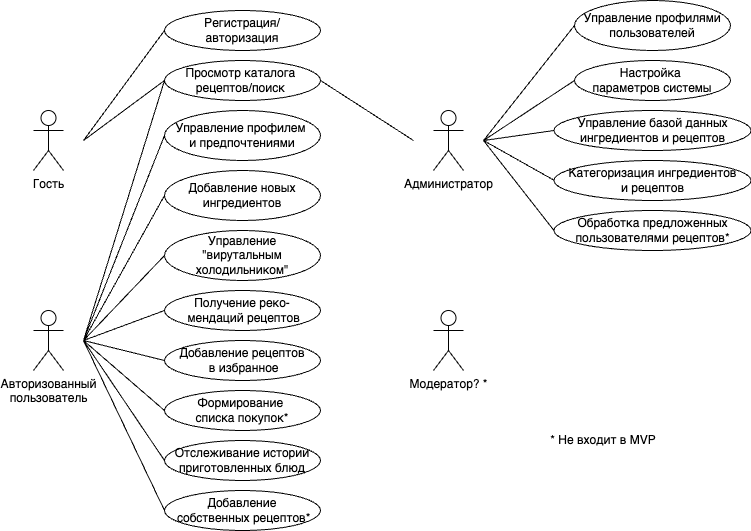

The diagram above was exported from draw.io. Its source (the exported page's mxGraphModel, read from the mxfile embedded in the PNG):
<mxGraphModel dx="1194" dy="603" grid="1" gridSize="10" guides="1" tooltips="1" connect="1" arrows="1" fold="1" page="1" pageScale="1" pageWidth="827" pageHeight="1169" math="0" shadow="0">
  <root>
    <mxCell id="0" />
    <mxCell id="1" parent="0" />
    <mxCell id="Qaym87o3H6zEZ8a0MV9N-1" value="Гость" style="shape=umlActor;verticalLabelPosition=bottom;verticalAlign=top;html=1;" parent="1" vertex="1">
      <mxGeometry x="50" y="150" width="30" height="60" as="geometry" />
    </mxCell>
    <mxCell id="Qaym87o3H6zEZ8a0MV9N-2" value="Авторизованный&lt;div&gt;пользователь&lt;/div&gt;" style="shape=umlActor;verticalLabelPosition=bottom;verticalAlign=top;html=1;" parent="1" vertex="1">
      <mxGeometry x="50" y="350" width="30" height="60" as="geometry" />
    </mxCell>
    <mxCell id="Qaym87o3H6zEZ8a0MV9N-5" value="Регистрация/&lt;div&gt;авторизация&lt;/div&gt;" style="ellipse;whiteSpace=wrap;html=1;" parent="1" vertex="1">
      <mxGeometry x="181" y="50" width="156" height="40" as="geometry" />
    </mxCell>
    <mxCell id="Qaym87o3H6zEZ8a0MV9N-8" value="Просмотр каталога&amp;nbsp;&lt;div&gt;рецептов/поиск&amp;nbsp;&lt;/div&gt;" style="ellipse;whiteSpace=wrap;html=1;" parent="1" vertex="1">
      <mxGeometry x="181" y="100" width="156" height="40" as="geometry" />
    </mxCell>
    <mxCell id="Qaym87o3H6zEZ8a0MV9N-23" value="Управление профилем&amp;nbsp;&lt;div&gt;и предпочтениями&lt;/div&gt;" style="ellipse;whiteSpace=wrap;html=1;" parent="1" vertex="1">
      <mxGeometry x="181" y="150" width="156" height="50" as="geometry" />
    </mxCell>
    <mxCell id="Qaym87o3H6zEZ8a0MV9N-24" value="Добавление новых ингредиентов" style="ellipse;whiteSpace=wrap;html=1;" parent="1" vertex="1">
      <mxGeometry x="181" y="210" width="156" height="50" as="geometry" />
    </mxCell>
    <mxCell id="Qaym87o3H6zEZ8a0MV9N-25" value="Управление&lt;div&gt;&quot;вирутальным холодильником&quot;&lt;/div&gt;" style="ellipse;whiteSpace=wrap;html=1;" parent="1" vertex="1">
      <mxGeometry x="181" y="270" width="156" height="50" as="geometry" />
    </mxCell>
    <mxCell id="Qaym87o3H6zEZ8a0MV9N-26" value="Получение реко-&lt;div&gt;&amp;nbsp;мендаций рецептов&lt;/div&gt;" style="ellipse;whiteSpace=wrap;html=1;" parent="1" vertex="1">
      <mxGeometry x="181" y="330" width="156" height="40" as="geometry" />
    </mxCell>
    <mxCell id="Qaym87o3H6zEZ8a0MV9N-27" value="Добавление рецептов&lt;div&gt;&amp;nbsp;в избранное&lt;br&gt;&lt;/div&gt;" style="ellipse;whiteSpace=wrap;html=1;" parent="1" vertex="1">
      <mxGeometry x="181" y="380" width="156" height="40" as="geometry" />
    </mxCell>
    <mxCell id="Qaym87o3H6zEZ8a0MV9N-28" value="&lt;div&gt;&lt;span style=&quot;color: rgba(0, 0, 0, 0); font-family: monospace; font-size: 0px; text-align: start; text-wrap: nowrap;&quot;&gt;%3CmxGraphModel%3E%3Croot%3E%3CmxCell%20id%3D%220%22%2F%3E%3CmxCell%20id%3D%221%22%20parent%3D%220%22%2F%3E%3CmxCell%20id%3D%222%22%20value%3D%22%D0%94%D0%BE%D0%B1%D0%B0%D0%B2%D0%BB%D0%B5%D0%BD%D0%B8%D0%B5%20%D1%80%D0%B5%D1%86%D0%B5%D0%BF%D1%82%D0%BE%D0%B2%26lt%3Bdiv%26gt%3B%26amp%3Bnbsp%3B%D0%B2%20%D0%B8%D0%B7%D0%B1%D1%80%D0%B0%D0%BD%D0%BD%D0%BE%D0%B5%26lt%3Bbr%26gt%3B%26lt%3B%2Fdiv%26gt%3B%22%20style%3D%22ellipse%3BwhiteSpace%3Dwrap%3Bhtml%3D1%3B%22%20vertex%3D%221%22%20parent%3D%221%22%3E%3CmxGeometry%20x%3D%22284%22%20y%3D%22380%22%20width%3D%22156%22%20height%3D%2240%22%20as%3D%22geometry%22%2F%3E%3C%2FmxCell%3E%3C%2Froot%3E%3C%2FmxGraphModel%3E&lt;/span&gt;&lt;span style=&quot;background-color: initial;&quot;&gt;Формирование&amp;nbsp;&lt;/span&gt;&lt;/div&gt;&lt;div&gt;&lt;span style=&quot;background-color: initial;&quot;&gt;списка покупок*&lt;/span&gt;&lt;br&gt;&lt;/div&gt;" style="ellipse;whiteSpace=wrap;html=1;" parent="1" vertex="1">
      <mxGeometry x="181" y="430" width="156" height="40" as="geometry" />
    </mxCell>
    <mxCell id="Qaym87o3H6zEZ8a0MV9N-29" value="&lt;div&gt;Добавление&lt;/div&gt;&lt;div&gt;&amp;nbsp;собственных рецептов*&lt;br&gt;&lt;/div&gt;" style="ellipse;whiteSpace=wrap;html=1;" parent="1" vertex="1">
      <mxGeometry x="181" y="530" width="156" height="40" as="geometry" />
    </mxCell>
    <mxCell id="Qaym87o3H6zEZ8a0MV9N-30" value="&lt;div&gt;Отслеживание истории приготовленных блюд&lt;br&gt;&lt;/div&gt;" style="ellipse;whiteSpace=wrap;html=1;" parent="1" vertex="1">
      <mxGeometry x="181" y="480" width="156" height="40" as="geometry" />
    </mxCell>
    <mxCell id="Qaym87o3H6zEZ8a0MV9N-31" value="* Не входит в MVP" style="text;html=1;align=center;verticalAlign=middle;whiteSpace=wrap;rounded=0;" parent="1" vertex="1">
      <mxGeometry x="540" y="460" width="160" height="40" as="geometry" />
    </mxCell>
    <mxCell id="Qaym87o3H6zEZ8a0MV9N-32" value="Администратор" style="shape=umlActor;verticalLabelPosition=bottom;verticalAlign=top;html=1;" parent="1" vertex="1">
      <mxGeometry x="450" y="150" width="30" height="60" as="geometry" />
    </mxCell>
    <mxCell id="Qaym87o3H6zEZ8a0MV9N-34" value="Управление профилями&lt;br&gt;пользователей" style="ellipse;whiteSpace=wrap;html=1;" parent="1" vertex="1">
      <mxGeometry x="591" y="40" width="156" height="50" as="geometry" />
    </mxCell>
    <mxCell id="Qaym87o3H6zEZ8a0MV9N-35" value="Настройка&amp;nbsp;&lt;div&gt;параметров системы&lt;/div&gt;" style="ellipse;whiteSpace=wrap;html=1;" parent="1" vertex="1">
      <mxGeometry x="591" y="100" width="156" height="40" as="geometry" />
    </mxCell>
    <mxCell id="Qaym87o3H6zEZ8a0MV9N-36" value="Управление базой данных ингредиентов и рецептов" style="ellipse;whiteSpace=wrap;html=1;" parent="1" vertex="1">
      <mxGeometry x="570.5" y="150" width="197" height="40" as="geometry" />
    </mxCell>
    <mxCell id="Qaym87o3H6zEZ8a0MV9N-37" value="Категоризация ингредиентов&lt;div&gt;и рецептов&lt;/div&gt;" style="ellipse;whiteSpace=wrap;html=1;" parent="1" vertex="1">
      <mxGeometry x="570.5" y="200" width="197" height="40" as="geometry" />
    </mxCell>
    <mxCell id="Qaym87o3H6zEZ8a0MV9N-38" value="Обработка предложенных пользователями рецептов*" style="ellipse;whiteSpace=wrap;html=1;" parent="1" vertex="1">
      <mxGeometry x="570.5" y="250" width="197" height="40" as="geometry" />
    </mxCell>
    <mxCell id="Qaym87o3H6zEZ8a0MV9N-39" value="" style="endArrow=none;html=1;rounded=0;entryX=0;entryY=0.5;entryDx=0;entryDy=0;" parent="1" target="Qaym87o3H6zEZ8a0MV9N-5" edge="1">
      <mxGeometry width="50" height="50" relative="1" as="geometry">
        <mxPoint x="100" y="180" as="sourcePoint" />
        <mxPoint x="150" y="130" as="targetPoint" />
      </mxGeometry>
    </mxCell>
    <mxCell id="Qaym87o3H6zEZ8a0MV9N-40" value="" style="endArrow=none;html=1;rounded=0;entryX=0;entryY=0.5;entryDx=0;entryDy=0;" parent="1" target="Qaym87o3H6zEZ8a0MV9N-8" edge="1">
      <mxGeometry width="50" height="50" relative="1" as="geometry">
        <mxPoint x="100" y="180" as="sourcePoint" />
        <mxPoint x="191" y="80" as="targetPoint" />
      </mxGeometry>
    </mxCell>
    <mxCell id="Qaym87o3H6zEZ8a0MV9N-48" value="" style="endArrow=none;html=1;rounded=0;entryX=0;entryY=0.5;entryDx=0;entryDy=0;" parent="1" target="Qaym87o3H6zEZ8a0MV9N-8" edge="1">
      <mxGeometry width="50" height="50" relative="1" as="geometry">
        <mxPoint x="100" y="380" as="sourcePoint" />
        <mxPoint x="150" y="330" as="targetPoint" />
      </mxGeometry>
    </mxCell>
    <mxCell id="Qaym87o3H6zEZ8a0MV9N-49" value="" style="endArrow=none;html=1;rounded=0;entryX=0;entryY=0.5;entryDx=0;entryDy=0;" parent="1" target="Qaym87o3H6zEZ8a0MV9N-23" edge="1">
      <mxGeometry width="50" height="50" relative="1" as="geometry">
        <mxPoint x="100" y="380" as="sourcePoint" />
        <mxPoint x="191" y="130" as="targetPoint" />
      </mxGeometry>
    </mxCell>
    <mxCell id="Qaym87o3H6zEZ8a0MV9N-50" value="" style="endArrow=none;html=1;rounded=0;entryX=0;entryY=0.5;entryDx=0;entryDy=0;" parent="1" target="Qaym87o3H6zEZ8a0MV9N-24" edge="1">
      <mxGeometry width="50" height="50" relative="1" as="geometry">
        <mxPoint x="100" y="380" as="sourcePoint" />
        <mxPoint x="191" y="185" as="targetPoint" />
      </mxGeometry>
    </mxCell>
    <mxCell id="Qaym87o3H6zEZ8a0MV9N-51" value="" style="endArrow=none;html=1;rounded=0;entryX=0;entryY=0.5;entryDx=0;entryDy=0;" parent="1" target="Qaym87o3H6zEZ8a0MV9N-25" edge="1">
      <mxGeometry width="50" height="50" relative="1" as="geometry">
        <mxPoint x="100" y="380" as="sourcePoint" />
        <mxPoint x="191" y="245" as="targetPoint" />
      </mxGeometry>
    </mxCell>
    <mxCell id="Qaym87o3H6zEZ8a0MV9N-52" value="" style="endArrow=none;html=1;rounded=0;entryX=0;entryY=0.5;entryDx=0;entryDy=0;" parent="1" target="Qaym87o3H6zEZ8a0MV9N-26" edge="1">
      <mxGeometry width="50" height="50" relative="1" as="geometry">
        <mxPoint x="100" y="380" as="sourcePoint" />
        <mxPoint x="191" y="305" as="targetPoint" />
      </mxGeometry>
    </mxCell>
    <mxCell id="Qaym87o3H6zEZ8a0MV9N-53" value="" style="endArrow=none;html=1;rounded=0;entryX=0;entryY=0.5;entryDx=0;entryDy=0;" parent="1" target="Qaym87o3H6zEZ8a0MV9N-27" edge="1">
      <mxGeometry width="50" height="50" relative="1" as="geometry">
        <mxPoint x="100" y="380" as="sourcePoint" />
        <mxPoint x="191" y="360" as="targetPoint" />
      </mxGeometry>
    </mxCell>
    <mxCell id="Qaym87o3H6zEZ8a0MV9N-54" value="" style="endArrow=none;html=1;rounded=0;entryX=0;entryY=0.5;entryDx=0;entryDy=0;" parent="1" target="Qaym87o3H6zEZ8a0MV9N-28" edge="1">
      <mxGeometry width="50" height="50" relative="1" as="geometry">
        <mxPoint x="100" y="380" as="sourcePoint" />
        <mxPoint x="191" y="410" as="targetPoint" />
      </mxGeometry>
    </mxCell>
    <mxCell id="Qaym87o3H6zEZ8a0MV9N-55" value="" style="endArrow=none;html=1;rounded=0;entryX=0;entryY=0.5;entryDx=0;entryDy=0;" parent="1" target="Qaym87o3H6zEZ8a0MV9N-30" edge="1">
      <mxGeometry width="50" height="50" relative="1" as="geometry">
        <mxPoint x="100" y="380" as="sourcePoint" />
        <mxPoint x="191" y="460" as="targetPoint" />
      </mxGeometry>
    </mxCell>
    <mxCell id="Qaym87o3H6zEZ8a0MV9N-56" value="" style="endArrow=none;html=1;rounded=0;entryX=0;entryY=0.5;entryDx=0;entryDy=0;" parent="1" target="Qaym87o3H6zEZ8a0MV9N-29" edge="1">
      <mxGeometry width="50" height="50" relative="1" as="geometry">
        <mxPoint x="100" y="380" as="sourcePoint" />
        <mxPoint x="191" y="510" as="targetPoint" />
      </mxGeometry>
    </mxCell>
    <mxCell id="Qaym87o3H6zEZ8a0MV9N-57" value="" style="endArrow=none;html=1;rounded=0;entryX=1;entryY=0.5;entryDx=0;entryDy=0;" parent="1" target="Qaym87o3H6zEZ8a0MV9N-8" edge="1">
      <mxGeometry width="50" height="50" relative="1" as="geometry">
        <mxPoint x="430" y="180" as="sourcePoint" />
        <mxPoint x="480" y="130" as="targetPoint" />
      </mxGeometry>
    </mxCell>
    <mxCell id="Qaym87o3H6zEZ8a0MV9N-58" value="" style="endArrow=none;html=1;rounded=0;entryX=0;entryY=0.5;entryDx=0;entryDy=0;" parent="1" target="Qaym87o3H6zEZ8a0MV9N-34" edge="1">
      <mxGeometry width="50" height="50" relative="1" as="geometry">
        <mxPoint x="500" y="180" as="sourcePoint" />
        <mxPoint x="590" y="70" as="targetPoint" />
      </mxGeometry>
    </mxCell>
    <mxCell id="Qaym87o3H6zEZ8a0MV9N-59" value="" style="endArrow=none;html=1;rounded=0;entryX=0;entryY=0.5;entryDx=0;entryDy=0;" parent="1" target="Qaym87o3H6zEZ8a0MV9N-35" edge="1">
      <mxGeometry width="50" height="50" relative="1" as="geometry">
        <mxPoint x="500" y="180" as="sourcePoint" />
        <mxPoint x="550" y="130" as="targetPoint" />
      </mxGeometry>
    </mxCell>
    <mxCell id="Qaym87o3H6zEZ8a0MV9N-60" value="" style="endArrow=none;html=1;rounded=0;entryX=0;entryY=0.5;entryDx=0;entryDy=0;" parent="1" target="Qaym87o3H6zEZ8a0MV9N-36" edge="1">
      <mxGeometry width="50" height="50" relative="1" as="geometry">
        <mxPoint x="500" y="180" as="sourcePoint" />
        <mxPoint x="601" y="130" as="targetPoint" />
      </mxGeometry>
    </mxCell>
    <mxCell id="Qaym87o3H6zEZ8a0MV9N-61" value="" style="endArrow=none;html=1;rounded=0;" parent="1" edge="1">
      <mxGeometry width="50" height="50" relative="1" as="geometry">
        <mxPoint x="500" y="180" as="sourcePoint" />
        <mxPoint x="571" y="220" as="targetPoint" />
      </mxGeometry>
    </mxCell>
    <mxCell id="Qaym87o3H6zEZ8a0MV9N-62" value="" style="endArrow=none;html=1;rounded=0;entryX=0;entryY=0.5;entryDx=0;entryDy=0;" parent="1" target="Qaym87o3H6zEZ8a0MV9N-38" edge="1">
      <mxGeometry width="50" height="50" relative="1" as="geometry">
        <mxPoint x="500" y="180" as="sourcePoint" />
        <mxPoint x="581" y="230" as="targetPoint" />
      </mxGeometry>
    </mxCell>
    <mxCell id="qScqAshEpHxYCqOIR0zh-1" value="Модератор? *" style="shape=umlActor;verticalLabelPosition=bottom;verticalAlign=top;html=1;" parent="1" vertex="1">
      <mxGeometry x="450" y="350" width="30" height="60" as="geometry" />
    </mxCell>
  </root>
</mxGraphModel>